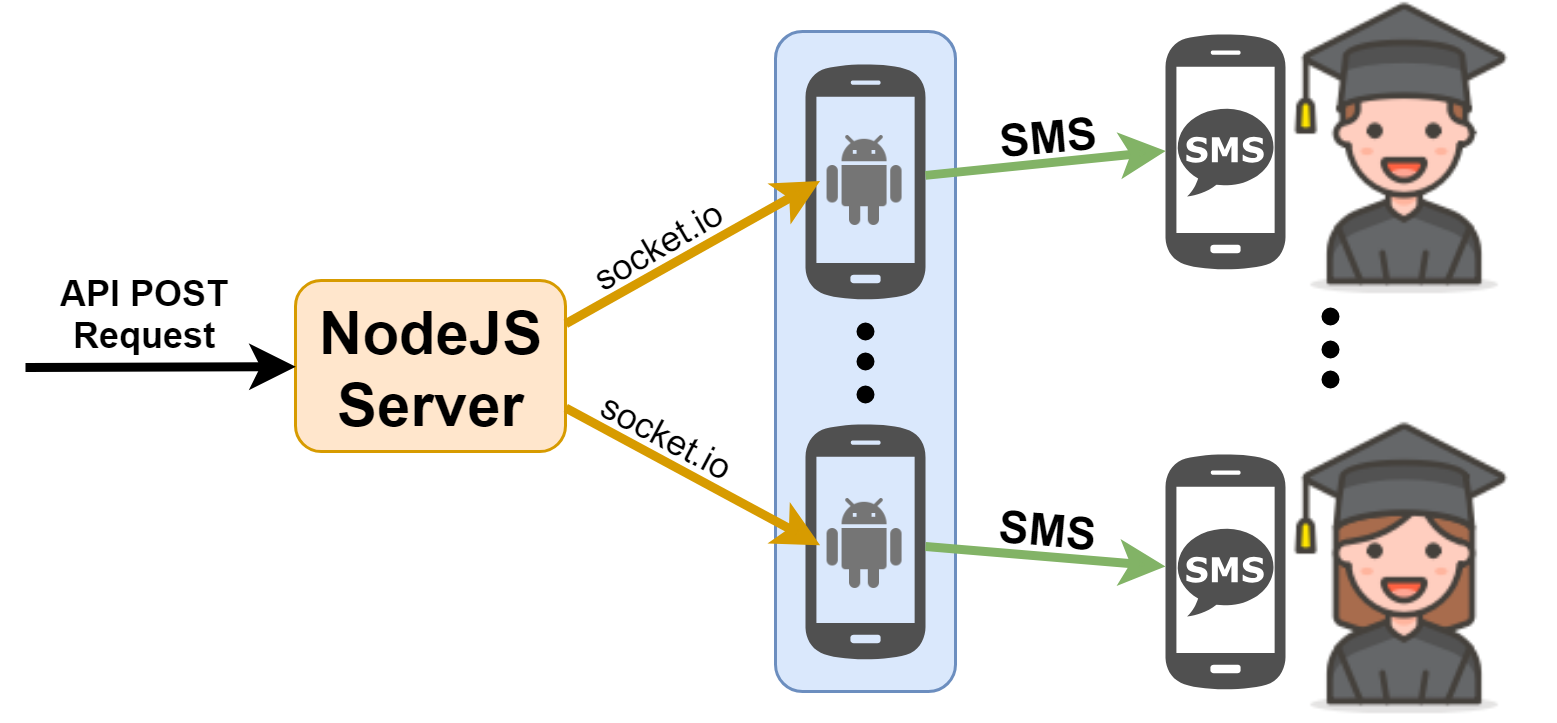

The diagram above was exported from draw.io. Its source (the exported page's mxGraphModel, read from the mxfile embedded in the PNG):
<mxGraphModel dx="638" dy="414" grid="1" gridSize="10" guides="1" tooltips="1" connect="1" arrows="1" fold="1" page="1" pageScale="1" pageWidth="1169" pageHeight="827" math="0" shadow="0">
  <root>
    <mxCell id="0" />
    <mxCell id="1" parent="0" />
    <mxCell id="ivL6uvVG8-YRpolKASIf-8" value="" style="rounded=1;whiteSpace=wrap;html=1;fillColor=#dae8fc;strokeColor=#6c8ebf;" vertex="1" parent="1">
      <mxGeometry x="350" y="150" width="60" height="220" as="geometry" />
    </mxCell>
    <mxCell id="ivL6uvVG8-YRpolKASIf-1" value="" style="shadow=0;dashed=0;html=1;strokeColor=none;fillColor=#505050;labelPosition=center;verticalLabelPosition=bottom;verticalAlign=top;outlineConnect=0;align=center;shape=mxgraph.office.devices.cell_phone_android_standalone;aspect=fixed;" vertex="1" parent="1">
      <mxGeometry x="480" y="150" width="40" height="80" as="geometry" />
    </mxCell>
    <mxCell id="ivL6uvVG8-YRpolKASIf-2" value="" style="shape=image;html=1;verticalAlign=top;verticalLabelPosition=bottom;labelBackgroundColor=#ffffff;imageAspect=0;aspect=fixed;image=https://cdn0.iconfinder.com/data/icons/streamline-emoji-1/48/130-man-student-2-128.png" vertex="1" parent="1">
      <mxGeometry x="510" y="140" width="100" height="100" as="geometry" />
    </mxCell>
    <mxCell id="ivL6uvVG8-YRpolKASIf-3" value="" style="shape=image;html=1;verticalAlign=top;verticalLabelPosition=bottom;labelBackgroundColor=#ffffff;imageAspect=0;aspect=fixed;image=https://cdn0.iconfinder.com/data/icons/streamline-emoji-1/48/132-woman-student-2-128.png" vertex="1" parent="1">
      <mxGeometry x="510" y="280" width="100" height="100" as="geometry" />
    </mxCell>
    <mxCell id="ivL6uvVG8-YRpolKASIf-4" value="" style="shadow=0;dashed=0;html=1;strokeColor=none;fillColor=#505050;labelPosition=center;verticalLabelPosition=bottom;verticalAlign=top;outlineConnect=0;align=center;shape=mxgraph.office.devices.cell_phone_android_standalone;aspect=fixed;" vertex="1" parent="1">
      <mxGeometry x="480" y="290" width="40" height="80" as="geometry" />
    </mxCell>
    <mxCell id="ivL6uvVG8-YRpolKASIf-5" value="&lt;b&gt;&lt;font style=&quot;font-size: 20px&quot;&gt;NodeJS&lt;br&gt;Server&lt;/font&gt;&lt;/b&gt;" style="rounded=1;whiteSpace=wrap;html=1;fillColor=#ffe6cc;strokeColor=#d79b00;" vertex="1" parent="1">
      <mxGeometry x="190" y="233" width="90" height="57" as="geometry" />
    </mxCell>
    <mxCell id="ivL6uvVG8-YRpolKASIf-7" value="" style="shadow=0;dashed=0;html=1;strokeColor=none;fillColor=#505050;labelPosition=center;verticalLabelPosition=bottom;verticalAlign=top;outlineConnect=0;align=center;shape=mxgraph.office.devices.cell_phone_android_standalone;aspect=fixed;" vertex="1" parent="1">
      <mxGeometry x="360" y="280" width="40" height="80" as="geometry" />
    </mxCell>
    <mxCell id="ivL6uvVG8-YRpolKASIf-15" value="" style="shadow=0;dashed=0;html=1;strokeColor=none;fillColor=#505050;labelPosition=center;verticalLabelPosition=bottom;verticalAlign=top;outlineConnect=0;align=center;shape=mxgraph.office.devices.cell_phone_android_standalone;" vertex="1" parent="1">
      <mxGeometry x="360" y="160" width="40" height="80" as="geometry" />
    </mxCell>
    <mxCell id="ivL6uvVG8-YRpolKASIf-16" value="" style="shape=image;verticalLabelPosition=bottom;labelBackgroundColor=#ffffff;verticalAlign=top;aspect=fixed;imageAspect=0;image=data:image/png,(base64 omitted: 2432 chars);" vertex="1" parent="1">
      <mxGeometry x="365" y="185" width="30" height="30" as="geometry" />
    </mxCell>
    <mxCell id="ivL6uvVG8-YRpolKASIf-17" value="" style="shape=image;verticalLabelPosition=bottom;labelBackgroundColor=#ffffff;verticalAlign=top;aspect=fixed;imageAspect=0;image=data:image/png,(base64 omitted: 2432 chars);" vertex="1" parent="1">
      <mxGeometry x="365" y="306" width="30" height="30" as="geometry" />
    </mxCell>
    <mxCell id="ivL6uvVG8-YRpolKASIf-18" value="" style="ellipse;whiteSpace=wrap;html=1;aspect=fixed;fillColor=#000000;" vertex="1" parent="1">
      <mxGeometry x="377.5" y="247" width="5" height="5" as="geometry" />
    </mxCell>
    <mxCell id="ivL6uvVG8-YRpolKASIf-19" value="" style="ellipse;whiteSpace=wrap;html=1;aspect=fixed;fillColor=#000000;" vertex="1" parent="1">
      <mxGeometry x="377.5" y="257.5" width="5" height="5" as="geometry" />
    </mxCell>
    <mxCell id="ivL6uvVG8-YRpolKASIf-20" value="" style="ellipse;whiteSpace=wrap;html=1;aspect=fixed;fillColor=#000000;" vertex="1" parent="1">
      <mxGeometry x="377.5" y="268" width="5" height="5" as="geometry" />
    </mxCell>
    <mxCell id="ivL6uvVG8-YRpolKASIf-21" value="" style="endArrow=classic;html=1;entryX=0;entryY=0.5;entryDx=0;entryDy=0;strokeWidth=3;fillColor=#ffe6cc;strokeColor=#d79b00;exitX=1;exitY=0.25;exitDx=0;exitDy=0;" edge="1" parent="1" source="ivL6uvVG8-YRpolKASIf-5" target="ivL6uvVG8-YRpolKASIf-16">
      <mxGeometry width="50" height="50" relative="1" as="geometry">
        <mxPoint x="280" y="259.5" as="sourcePoint" />
        <mxPoint x="320" y="259.5" as="targetPoint" />
      </mxGeometry>
    </mxCell>
    <mxCell id="ivL6uvVG8-YRpolKASIf-22" value="socket.io" style="text;html=1;resizable=0;points=[];align=center;verticalAlign=middle;labelBackgroundColor=none;rotation=-30;" vertex="1" connectable="0" parent="ivL6uvVG8-YRpolKASIf-21">
      <mxGeometry x="-0.1519" relative="1" as="geometry">
        <mxPoint x="-6" y="-7" as="offset" />
      </mxGeometry>
    </mxCell>
    <mxCell id="ivL6uvVG8-YRpolKASIf-23" value="" style="endArrow=classic;html=1;entryX=0;entryY=0.5;entryDx=0;entryDy=0;strokeWidth=3;fillColor=#ffe6cc;strokeColor=#d79b00;exitX=1;exitY=0.75;exitDx=0;exitDy=0;" edge="1" parent="1" source="ivL6uvVG8-YRpolKASIf-5" target="ivL6uvVG8-YRpolKASIf-17">
      <mxGeometry width="50" height="50" relative="1" as="geometry">
        <mxPoint x="300" y="280" as="sourcePoint" />
        <mxPoint x="320" y="270" as="targetPoint" />
      </mxGeometry>
    </mxCell>
    <mxCell id="ivL6uvVG8-YRpolKASIf-38" value="socket.io" style="text;html=1;resizable=0;points=[];align=center;verticalAlign=middle;labelBackgroundColor=none;rotation=28;" vertex="1" connectable="0" parent="ivL6uvVG8-YRpolKASIf-23">
      <mxGeometry x="-0.3356" y="-2" relative="1" as="geometry">
        <mxPoint x="7.5" y="-8" as="offset" />
      </mxGeometry>
    </mxCell>
    <mxCell id="ivL6uvVG8-YRpolKASIf-25" value="" style="ellipse;whiteSpace=wrap;html=1;aspect=fixed;fillColor=#000000;" vertex="1" parent="1">
      <mxGeometry x="532.5" y="263.5" width="5" height="5" as="geometry" />
    </mxCell>
    <mxCell id="ivL6uvVG8-YRpolKASIf-26" value="" style="ellipse;whiteSpace=wrap;html=1;aspect=fixed;fillColor=#000000;" vertex="1" parent="1">
      <mxGeometry x="532.5" y="253" width="5" height="5" as="geometry" />
    </mxCell>
    <mxCell id="ivL6uvVG8-YRpolKASIf-27" value="" style="ellipse;whiteSpace=wrap;html=1;aspect=fixed;fillColor=#000000;" vertex="1" parent="1">
      <mxGeometry x="532.5" y="242.5" width="5" height="5" as="geometry" />
    </mxCell>
    <mxCell id="ivL6uvVG8-YRpolKASIf-28" value="" style="endArrow=classic;html=1;strokeWidth=3;fillColor=#d5e8d4;strokeColor=#82b366;entryX=0;entryY=0.5;entryDx=0;entryDy=0;entryPerimeter=0;" edge="1" parent="1" source="ivL6uvVG8-YRpolKASIf-15" target="ivL6uvVG8-YRpolKASIf-1">
      <mxGeometry width="50" height="50" relative="1" as="geometry">
        <mxPoint x="450" y="210" as="sourcePoint" />
        <mxPoint x="500" y="160" as="targetPoint" />
      </mxGeometry>
    </mxCell>
    <mxCell id="ivL6uvVG8-YRpolKASIf-29" value="&lt;font style=&quot;font-size: 15px&quot;&gt;SMS&lt;/font&gt;" style="text;html=1;resizable=0;points=[];align=center;verticalAlign=middle;labelBackgroundColor=none;rotation=-5;fontStyle=1" vertex="1" connectable="0" parent="ivL6uvVG8-YRpolKASIf-28">
      <mxGeometry x="-0.2343" relative="1" as="geometry">
        <mxPoint x="10" y="-10.5" as="offset" />
      </mxGeometry>
    </mxCell>
    <mxCell id="ivL6uvVG8-YRpolKASIf-30" value="" style="endArrow=classic;html=1;strokeWidth=3;fillColor=#d5e8d4;strokeColor=#82b366;" edge="1" parent="1" source="ivL6uvVG8-YRpolKASIf-7" target="ivL6uvVG8-YRpolKASIf-4">
      <mxGeometry width="50" height="50" relative="1" as="geometry">
        <mxPoint x="430" y="340" as="sourcePoint" />
        <mxPoint x="480" y="290" as="targetPoint" />
      </mxGeometry>
    </mxCell>
    <mxCell id="ivL6uvVG8-YRpolKASIf-31" value="&lt;b&gt;&lt;font style=&quot;font-size: 15px&quot;&gt;SMS&lt;/font&gt;&lt;/b&gt;" style="text;html=1;resizable=0;points=[];align=center;verticalAlign=middle;labelBackgroundColor=none;rotation=5;direction=south;" vertex="1" connectable="0" parent="ivL6uvVG8-YRpolKASIf-30">
      <mxGeometry x="-0.2175" relative="1" as="geometry">
        <mxPoint x="9" y="-9" as="offset" />
      </mxGeometry>
    </mxCell>
    <mxCell id="ivL6uvVG8-YRpolKASIf-33" value="" style="dashed=0;outlineConnect=0;html=1;align=center;labelPosition=center;verticalLabelPosition=bottom;verticalAlign=top;shape=mxgraph.weblogos.sms;fillColor=#505050;strokeColor=none;labelBackgroundColor=none;aspect=fixed;" vertex="1" parent="1">
      <mxGeometry x="484" y="175" width="32" height="30" as="geometry" />
    </mxCell>
    <mxCell id="ivL6uvVG8-YRpolKASIf-35" value="" style="dashed=0;outlineConnect=0;html=1;align=center;labelPosition=center;verticalLabelPosition=bottom;verticalAlign=top;shape=mxgraph.weblogos.sms;fillColor=#505050;strokeColor=none;labelBackgroundColor=none;aspect=fixed;" vertex="1" parent="1">
      <mxGeometry x="484" y="315" width="32" height="30" as="geometry" />
    </mxCell>
    <mxCell id="ivL6uvVG8-YRpolKASIf-36" value="&lt;b&gt;API POST Request&lt;/b&gt;" style="text;html=1;strokeColor=none;fillColor=none;align=center;verticalAlign=middle;whiteSpace=wrap;rounded=0;labelBackgroundColor=none;" vertex="1" parent="1">
      <mxGeometry x="110" y="233" width="60" height="20" as="geometry" />
    </mxCell>
    <mxCell id="ivL6uvVG8-YRpolKASIf-37" value="" style="endArrow=classic;html=1;strokeWidth=3;entryX=0;entryY=0.5;entryDx=0;entryDy=0;" edge="1" parent="1" target="ivL6uvVG8-YRpolKASIf-5">
      <mxGeometry width="50" height="50" relative="1" as="geometry">
        <mxPoint x="100" y="262" as="sourcePoint" />
        <mxPoint x="120" y="250" as="targetPoint" />
      </mxGeometry>
    </mxCell>
  </root>
</mxGraphModel>